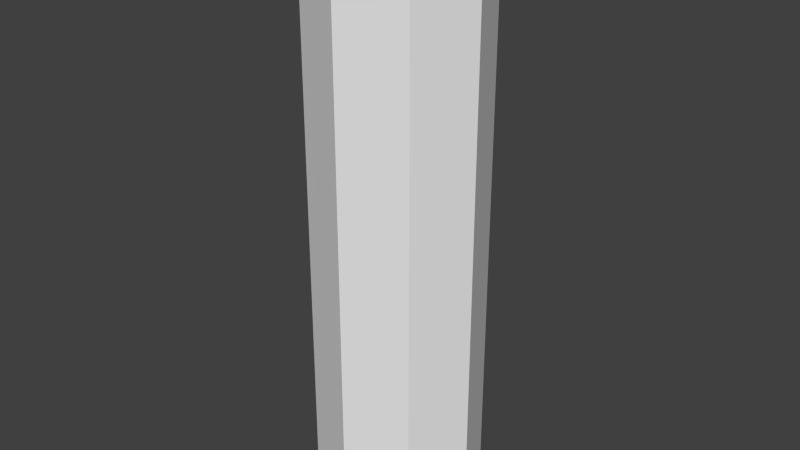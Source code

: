 # Source: batiment6_tour_.blend  (saved by Blender 2.69.0; exported with 4.5.12 LTS)
import bpy
from mathutils import Matrix  # noqa: F401  (used for matrix-valued properties, if any)

bpy.ops.wm.read_factory_settings(use_empty=True)
scene = bpy.context.scene
scene.name = 'Scene'

# ---- collections
col_collection_1 = bpy.data.collections.new('Collection 1'); scene.collection.children.link(col_collection_1)

# ---- world
world_world = bpy.data.worlds.new('World'); scene.world = world_world
world_world.color = (0.05088, 0.05088, 0.05088)
world_world.use_sun_shadow = False
world_world.sun_shadow_jitter_overblur = 0.0
world_world.cycles.sampling_method = 'MANUAL'
world_world.cycles.sample_map_resolution = 256

# ---- meshes
me_cylinder_002 = bpy.data.meshes.new('Cylinder.002')
me_cylinder_002.from_pydata([(0.0, 0.5, -1.5), (0.0, 0.5, 1.987), (0.3536, 0.3536, -1.5), (0.3536, 0.3536, 1.987), (0.5, -2.186e-08, -1.5), (0.5, -2.186e-08, 1.987), (0.3536, -0.3536, -1.5), (0.3536, -0.3536, 1.987), (-4.371e-08, -0.5, -1.5), (-4.371e-08, -0.5, 1.987), (-0.3536, -0.3536, -1.5), (-0.3536, -0.3536, 1.987), (-0.5, 5.962e-09, -1.5), (-0.5, 5.962e-09, 1.987), (-0.3536, 0.3536, -1.5), (-0.3536, 0.3536, 1.987)], [], [(0, 1, 3, 2), (2, 3, 5, 4), (4, 5, 7, 6), (6, 7, 9, 8), (8, 9, 11, 10), (10, 11, 13, 12), (3, 1, 15, 13, 11, 9, 7, 5), (14, 15, 1, 0), (12, 13, 15, 14), (0, 2, 4, 6, 8, 10, 12, 14)])
_uv = me_cylinder_002.uv_layers.new(name='UVMap')
_uv.uv.foreach_set('vector', [0.5297, 0.1673, 0.5297, 0.8327, 0.4604, 0.8327, 0.4604, 0.1673, 0.4604, 0.1673, 0.4604, 0.8327, 0.3911, 0.8327, 0.3911, 0.1673, 0.3911, 0.1673, 0.3911, 0.8327, 0.3218, 0.8327, 0.3218, 0.1673, 0.3218, 0.1673, 0.3218, 0.8327, 0.2526, 0.8327, 0.2526, 0.1673, 0.8068, 0.1673, 0.8068, 0.8327, 0.7375, 0.8327, 0.7375, 0.1673, 0.7375, 0.1673, 0.7375, 0.8327, 0.6682, 0.8327, 0.6682, 0.1673, 0.4604, 0.8327, 0.5297, 0.8327, 0.5786, 0.8817, 0.5786, 0.9509, 0.5297, 0.9999, 0.4604, 0.9999, 0.4114, 0.9509, 0.4114, 0.8817, 0.5989, 0.1673, 0.5989, 0.8327, 0.5297, 0.8327, 0.5297, 0.1673, 0.6682, 0.1673, 0.6682, 0.8327, 0.5989, 0.8327, 0.5989, 0.1673, 0.5297, 0.1673, 0.4604, 0.1673, 0.4114, 0.1183, 0.4114, 0.04906, 0.4604, 7.444e-05, 0.5297, 7.469e-05, 0.5787, 0.04906, 0.5786, 0.1183])
me_cylinder_002.use_remesh_preserve_volume = False
me_cylinder_002.use_remesh_preserve_attributes = False
me_cylinder_002.use_mirror_vertex_groups = False
me_cylinder_002.update()

# ---- objects
ob_cylinder = bpy.data.objects.new('Cylinder', me_cylinder_002)

# ---- transforms, parenting, visibility, modifiers, constraints
ob_cylinder.location = (0.2706, 1.078, 1.691)
ob_cylinder.lineart.crease_threshold = 0.0

# ---- collection membership
col_collection_1.objects.link(ob_cylinder)

# ---- scene / render settings (as saved in the file)
scene.frame_start = 1; scene.frame_end = 250; scene.frame_set(1)
scene.render.engine = 'BLENDER_EEVEE_NEXT'
scene.render.image_settings.compression = 90
scene.render.resolution_percentage = 50
scene.render.dither_intensity = 0.0
scene.cycles.use_denoising = False
scene.cycles.samples = 10
scene.cycles.sampling_pattern = 'TABULATED_SOBOL'
scene.cycles.light_sampling_threshold = 0.0
scene.cycles.use_adaptive_sampling = False
scene.cycles.use_light_tree = False
scene.cycles.blur_glossy = 0.0
scene.cycles.volume_bounces = 1
scene.cycles.pixel_filter_type = 'GAUSSIAN'
scene.cycles.sample_clamp_indirect = 0.0
scene.view_settings.view_transform = 'Standard'
bpy.context.view_layer.update()

# ---- added for rendering (the .blend has no active camera and no usable light): camera, sun
cam_auto = bpy.data.cameras.new('AutoCamera')
cam_auto.lens = 50.0
cam_auto.sensor_width = 36.0
cam_auto.clip_end = 1000.0
ob_auto_camera = bpy.data.objects.new('AutoCamera', cam_auto)
scene.collection.objects.link(ob_auto_camera)
ob_auto_camera.location = (3.75239, -3.10063, 4.71981)
ob_auto_camera.rotation_euler = (1.09748, -7.21219e-08, 0.694738)
scene.camera = ob_auto_camera
light_auto_sun = bpy.data.lights.new('AutoSun', 'SUN')
light_auto_sun.energy = 3.0
light_auto_sun.angle = 0.0523599
ob_auto_sun = bpy.data.objects.new('AutoSun', light_auto_sun)
scene.collection.objects.link(ob_auto_sun)
ob_auto_sun.rotation_euler = (0.872665, 0.174533, 0.523599)
bpy.context.view_layer.update()
